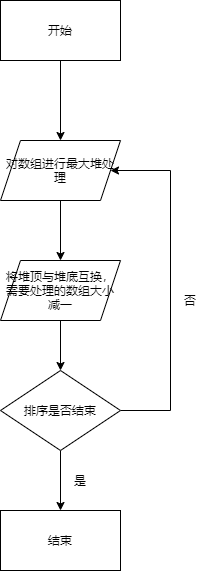

The diagram above was exported from draw.io. Its source (the exported page's mxGraphModel, read from the mxfile embedded in the PNG):
<mxGraphModel dx="820" dy="373" grid="1" gridSize="10" guides="1" tooltips="1" connect="1" arrows="1" fold="1" page="1" pageScale="1" pageWidth="827" pageHeight="1169" math="0" shadow="0">
  <root>
    <mxCell id="0" />
    <mxCell id="1" parent="0" />
    <mxCell id="7" style="edgeStyle=orthogonalEdgeStyle;rounded=0;orthogonalLoop=1;jettySize=auto;html=1;exitX=0.5;exitY=1;exitDx=0;exitDy=0;" edge="1" parent="1" source="2" target="3">
      <mxGeometry relative="1" as="geometry" />
    </mxCell>
    <mxCell id="2" value="开始" style="rounded=0;whiteSpace=wrap;html=1;" vertex="1" parent="1">
      <mxGeometry x="140" y="90" width="120" height="60" as="geometry" />
    </mxCell>
    <mxCell id="8" style="edgeStyle=orthogonalEdgeStyle;rounded=0;orthogonalLoop=1;jettySize=auto;html=1;exitX=0.5;exitY=1;exitDx=0;exitDy=0;entryX=0.5;entryY=0;entryDx=0;entryDy=0;" edge="1" parent="1" source="3" target="4">
      <mxGeometry relative="1" as="geometry" />
    </mxCell>
    <mxCell id="3" value="对数组进行最大堆处理" style="shape=parallelogram;perimeter=parallelogramPerimeter;whiteSpace=wrap;html=1;fixedSize=1;" vertex="1" parent="1">
      <mxGeometry x="140" y="230" width="120" height="60" as="geometry" />
    </mxCell>
    <mxCell id="9" style="edgeStyle=orthogonalEdgeStyle;rounded=0;orthogonalLoop=1;jettySize=auto;html=1;exitX=0.5;exitY=1;exitDx=0;exitDy=0;entryX=0.5;entryY=0;entryDx=0;entryDy=0;" edge="1" parent="1" source="4" target="5">
      <mxGeometry relative="1" as="geometry" />
    </mxCell>
    <mxCell id="4" value="将堆顶与堆底互换，需要处理的数组大小减一" style="shape=parallelogram;perimeter=parallelogramPerimeter;whiteSpace=wrap;html=1;fixedSize=1;" vertex="1" parent="1">
      <mxGeometry x="140" y="350" width="120" height="60" as="geometry" />
    </mxCell>
    <mxCell id="10" style="edgeStyle=orthogonalEdgeStyle;rounded=0;orthogonalLoop=1;jettySize=auto;html=1;exitX=0.5;exitY=1;exitDx=0;exitDy=0;entryX=0.5;entryY=0;entryDx=0;entryDy=0;" edge="1" parent="1" source="5" target="6">
      <mxGeometry relative="1" as="geometry" />
    </mxCell>
    <mxCell id="11" style="edgeStyle=orthogonalEdgeStyle;rounded=0;orthogonalLoop=1;jettySize=auto;html=1;exitX=1;exitY=0.5;exitDx=0;exitDy=0;entryX=1;entryY=0.5;entryDx=0;entryDy=0;" edge="1" parent="1" source="5" target="3">
      <mxGeometry relative="1" as="geometry">
        <Array as="points">
          <mxPoint x="310" y="500" />
          <mxPoint x="310" y="260" />
        </Array>
      </mxGeometry>
    </mxCell>
    <mxCell id="5" value="排序是否结束" style="rhombus;whiteSpace=wrap;html=1;" vertex="1" parent="1">
      <mxGeometry x="140" y="460" width="120" height="80" as="geometry" />
    </mxCell>
    <mxCell id="6" value="结束" style="rounded=0;whiteSpace=wrap;html=1;" vertex="1" parent="1">
      <mxGeometry x="140" y="600" width="120" height="60" as="geometry" />
    </mxCell>
    <mxCell id="12" value="是" style="text;html=1;strokeColor=none;fillColor=none;align=center;verticalAlign=middle;whiteSpace=wrap;rounded=0;" vertex="1" parent="1">
      <mxGeometry x="200" y="560" width="40" height="20" as="geometry" />
    </mxCell>
    <mxCell id="13" value="否" style="text;html=1;strokeColor=none;fillColor=none;align=center;verticalAlign=middle;whiteSpace=wrap;rounded=0;" vertex="1" parent="1">
      <mxGeometry x="310" y="380" width="40" height="20" as="geometry" />
    </mxCell>
  </root>
</mxGraphModel>